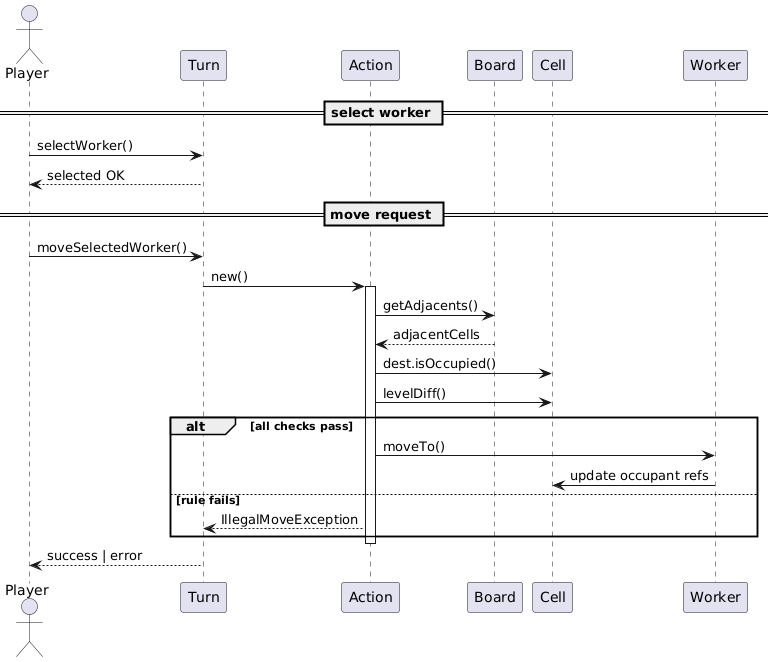

The diagram above was rendered by PlantUML. Its source (embedded in the PNG):
@startuml
actor Player
participant Turn
participant Action
participant Board
participant Cell
participant Worker

== select worker ==
Player -> Turn : selectWorker()
Turn --> Player : selected OK

== move request ==
Player -> Turn : moveSelectedWorker()
Turn -> Action : new()
activate Action
Action -> Board : getAdjacents()
Board --> Action : adjacentCells
Action -> Cell : dest.isOccupied()
Action -> Cell : levelDiff()
alt all checks pass
    Action -> Worker : moveTo()
    Worker -> Cell : update occupant refs
else rule fails
    Action --> Turn : IllegalMoveException
end
deactivate Action
Turn --> Player : success | error
@enduml